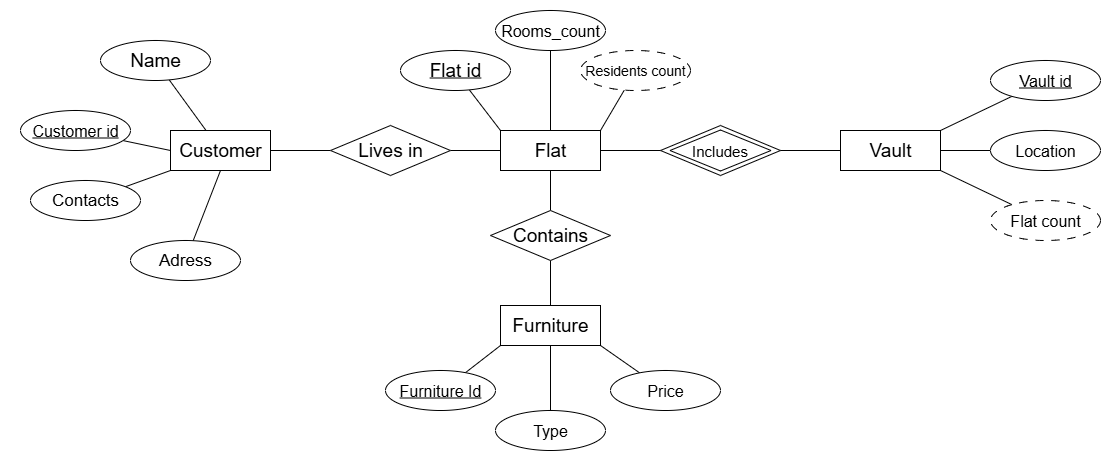

The diagram above was exported from draw.io. Its source (the exported page's mxGraphModel, read from the mxfile embedded in the PNG):
<mxGraphModel dx="2927" dy="2306" grid="1" gridSize="10" guides="1" tooltips="1" connect="1" arrows="1" fold="1" page="1" pageScale="1" pageWidth="827" pageHeight="1169" math="0" shadow="0">
  <root>
    <mxCell id="0" />
    <mxCell id="1" parent="0" />
    <mxCell id="lf-YO-UepmG2Fu725gBQ-1" value="" style="rounded=0;whiteSpace=wrap;html=1;strokeColor=none;" vertex="1" parent="1">
      <mxGeometry x="-230" y="-30" width="1120" height="460" as="geometry" />
    </mxCell>
    <mxCell id="thkrRgCrYS2ulJAKONap-18" style="edgeStyle=orthogonalEdgeStyle;rounded=0;orthogonalLoop=1;jettySize=auto;html=1;entryX=0;entryY=0.5;entryDx=0;entryDy=0;endArrow=none;endFill=0;" parent="1" source="thkrRgCrYS2ulJAKONap-1" target="thkrRgCrYS2ulJAKONap-2" edge="1">
      <mxGeometry relative="1" as="geometry" />
    </mxCell>
    <mxCell id="thkrRgCrYS2ulJAKONap-1" value="&lt;span style=&quot;text-wrap-mode: nowrap;&quot;&gt;&lt;font style=&quot;font-size: 19px;&quot;&gt;Customer&lt;/font&gt;&lt;/span&gt;" style="rounded=0;whiteSpace=wrap;html=1;" parent="1" vertex="1">
      <mxGeometry x="-60" y="100" width="100" height="40" as="geometry" />
    </mxCell>
    <mxCell id="thkrRgCrYS2ulJAKONap-19" style="edgeStyle=orthogonalEdgeStyle;rounded=0;orthogonalLoop=1;jettySize=auto;html=1;entryX=0;entryY=0.5;entryDx=0;entryDy=0;endArrow=none;endFill=0;" parent="1" source="thkrRgCrYS2ulJAKONap-2" target="thkrRgCrYS2ulJAKONap-12" edge="1">
      <mxGeometry relative="1" as="geometry" />
    </mxCell>
    <mxCell id="thkrRgCrYS2ulJAKONap-2" value="&lt;font style=&quot;font-size: 19px;&quot;&gt;Lives in&lt;/font&gt;" style="rhombus;whiteSpace=wrap;html=1;" parent="1" vertex="1">
      <mxGeometry x="100" y="95" width="120" height="50" as="geometry" />
    </mxCell>
    <mxCell id="thkrRgCrYS2ulJAKONap-3" value="" style="group" parent="1" vertex="1" connectable="0">
      <mxGeometry x="430" y="95" width="120" height="50" as="geometry" />
    </mxCell>
    <mxCell id="thkrRgCrYS2ulJAKONap-4" value="" style="rhombus;whiteSpace=wrap;html=1;" parent="thkrRgCrYS2ulJAKONap-3" vertex="1">
      <mxGeometry width="120" height="50" as="geometry" />
    </mxCell>
    <mxCell id="thkrRgCrYS2ulJAKONap-5" value="&lt;font style=&quot;font-size: 15px;&quot;&gt;Includes&lt;/font&gt;" style="rhombus;whiteSpace=wrap;html=1;" parent="thkrRgCrYS2ulJAKONap-3" vertex="1">
      <mxGeometry x="9.473684210526315" y="4.5" width="101.05263157894737" height="41" as="geometry" />
    </mxCell>
    <mxCell id="thkrRgCrYS2ulJAKONap-20" style="edgeStyle=orthogonalEdgeStyle;rounded=0;orthogonalLoop=1;jettySize=auto;html=1;entryX=0;entryY=0.5;entryDx=0;entryDy=0;endArrow=none;endFill=0;" parent="1" source="thkrRgCrYS2ulJAKONap-12" target="thkrRgCrYS2ulJAKONap-4" edge="1">
      <mxGeometry relative="1" as="geometry" />
    </mxCell>
    <mxCell id="thkrRgCrYS2ulJAKONap-12" value="&lt;span style=&quot;text-wrap-mode: nowrap;&quot;&gt;&lt;font style=&quot;font-size: 19px;&quot;&gt;Flat&lt;/font&gt;&lt;/span&gt;" style="rounded=0;whiteSpace=wrap;html=1;" parent="1" vertex="1">
      <mxGeometry x="270" y="100" width="100" height="40" as="geometry" />
    </mxCell>
    <mxCell id="thkrRgCrYS2ulJAKONap-23" style="edgeStyle=orthogonalEdgeStyle;rounded=0;orthogonalLoop=1;jettySize=auto;html=1;entryX=1;entryY=0.5;entryDx=0;entryDy=0;endArrow=none;endFill=0;" parent="1" source="thkrRgCrYS2ulJAKONap-13" target="thkrRgCrYS2ulJAKONap-4" edge="1">
      <mxGeometry relative="1" as="geometry" />
    </mxCell>
    <mxCell id="thkrRgCrYS2ulJAKONap-13" value="&lt;span style=&quot;text-wrap-mode: nowrap;&quot;&gt;&lt;font style=&quot;font-size: 19px;&quot;&gt;Vault&lt;/font&gt;&lt;/span&gt;" style="rounded=0;whiteSpace=wrap;html=1;" parent="1" vertex="1">
      <mxGeometry x="610" y="100" width="100" height="40" as="geometry" />
    </mxCell>
    <mxCell id="thkrRgCrYS2ulJAKONap-16" style="edgeStyle=orthogonalEdgeStyle;rounded=0;orthogonalLoop=1;jettySize=auto;html=1;entryX=0.5;entryY=1;entryDx=0;entryDy=0;endArrow=none;endFill=0;" parent="1" source="thkrRgCrYS2ulJAKONap-14" target="thkrRgCrYS2ulJAKONap-15" edge="1">
      <mxGeometry relative="1" as="geometry" />
    </mxCell>
    <mxCell id="thkrRgCrYS2ulJAKONap-14" value="&lt;span style=&quot;text-wrap-mode: nowrap;&quot;&gt;&lt;font style=&quot;font-size: 19px;&quot;&gt;Furniture&lt;/font&gt;&lt;/span&gt;" style="rounded=0;whiteSpace=wrap;html=1;" parent="1" vertex="1">
      <mxGeometry x="270" y="275" width="100" height="40" as="geometry" />
    </mxCell>
    <mxCell id="thkrRgCrYS2ulJAKONap-17" style="edgeStyle=orthogonalEdgeStyle;rounded=0;orthogonalLoop=1;jettySize=auto;html=1;endArrow=none;endFill=0;" parent="1" source="thkrRgCrYS2ulJAKONap-15" target="thkrRgCrYS2ulJAKONap-12" edge="1">
      <mxGeometry relative="1" as="geometry" />
    </mxCell>
    <mxCell id="thkrRgCrYS2ulJAKONap-15" value="&lt;font style=&quot;font-size: 19px;&quot;&gt;Contains&lt;/font&gt;" style="rhombus;whiteSpace=wrap;html=1;" parent="1" vertex="1">
      <mxGeometry x="260" y="180" width="120" height="50" as="geometry" />
    </mxCell>
    <mxCell id="thkrRgCrYS2ulJAKONap-28" style="rounded=0;orthogonalLoop=1;jettySize=auto;html=1;endArrow=none;endFill=0;" parent="1" source="thkrRgCrYS2ulJAKONap-24" target="thkrRgCrYS2ulJAKONap-1" edge="1">
      <mxGeometry relative="1" as="geometry" />
    </mxCell>
    <mxCell id="thkrRgCrYS2ulJAKONap-24" value="&lt;span style=&quot;text-align: left; text-wrap-mode: nowrap;&quot;&gt;&lt;font style=&quot;font-size: 19px;&quot;&gt;Name&lt;/font&gt;&lt;/span&gt;" style="ellipse;whiteSpace=wrap;html=1;" parent="1" vertex="1">
      <mxGeometry x="-130" y="10" width="110" height="40" as="geometry" />
    </mxCell>
    <mxCell id="thkrRgCrYS2ulJAKONap-29" style="rounded=0;orthogonalLoop=1;jettySize=auto;html=1;entryX=0;entryY=0.5;entryDx=0;entryDy=0;endArrow=none;endFill=0;" parent="1" source="thkrRgCrYS2ulJAKONap-25" target="thkrRgCrYS2ulJAKONap-1" edge="1">
      <mxGeometry relative="1" as="geometry" />
    </mxCell>
    <mxCell id="thkrRgCrYS2ulJAKONap-25" value="&lt;span style=&quot;text-align: left; text-wrap-mode: nowrap;&quot;&gt;&lt;font style=&quot;font-size: 16px;&quot;&gt;&lt;u&gt;Customer id&lt;/u&gt;&lt;/font&gt;&lt;/span&gt;" style="ellipse;whiteSpace=wrap;html=1;" parent="1" vertex="1">
      <mxGeometry x="-210" y="80" width="110" height="40" as="geometry" />
    </mxCell>
    <mxCell id="thkrRgCrYS2ulJAKONap-30" style="rounded=0;orthogonalLoop=1;jettySize=auto;html=1;entryX=0;entryY=1;entryDx=0;entryDy=0;endArrow=none;endFill=0;" parent="1" source="thkrRgCrYS2ulJAKONap-26" target="thkrRgCrYS2ulJAKONap-1" edge="1">
      <mxGeometry relative="1" as="geometry" />
    </mxCell>
    <mxCell id="thkrRgCrYS2ulJAKONap-26" value="&lt;span style=&quot;text-align: left; text-wrap-mode: nowrap;&quot;&gt;&lt;font style=&quot;font-size: 17px;&quot;&gt;Contacts&lt;/font&gt;&lt;/span&gt;" style="ellipse;whiteSpace=wrap;html=1;" parent="1" vertex="1">
      <mxGeometry x="-200" y="150" width="110" height="40" as="geometry" />
    </mxCell>
    <mxCell id="thkrRgCrYS2ulJAKONap-31" style="rounded=0;orthogonalLoop=1;jettySize=auto;html=1;entryX=0.5;entryY=1;entryDx=0;entryDy=0;endArrow=none;endFill=0;" parent="1" source="thkrRgCrYS2ulJAKONap-27" target="thkrRgCrYS2ulJAKONap-1" edge="1">
      <mxGeometry relative="1" as="geometry" />
    </mxCell>
    <mxCell id="thkrRgCrYS2ulJAKONap-27" value="&lt;span style=&quot;text-align: left; text-wrap-mode: nowrap;&quot;&gt;&lt;font style=&quot;font-size: 17px;&quot;&gt;Adress&lt;/font&gt;&lt;/span&gt;" style="ellipse;whiteSpace=wrap;html=1;" parent="1" vertex="1">
      <mxGeometry x="-100" y="210" width="110" height="40" as="geometry" />
    </mxCell>
    <mxCell id="thkrRgCrYS2ulJAKONap-35" style="rounded=0;orthogonalLoop=1;jettySize=auto;html=1;entryX=0;entryY=0;entryDx=0;entryDy=0;endArrow=none;endFill=0;" parent="1" source="thkrRgCrYS2ulJAKONap-32" target="thkrRgCrYS2ulJAKONap-12" edge="1">
      <mxGeometry relative="1" as="geometry" />
    </mxCell>
    <mxCell id="thkrRgCrYS2ulJAKONap-32" value="&lt;span style=&quot;text-align: left; text-wrap-mode: nowrap;&quot;&gt;&lt;font style=&quot;font-size: 19px;&quot;&gt;&lt;u&gt;Flat id&lt;/u&gt;&lt;/font&gt;&lt;/span&gt;" style="ellipse;whiteSpace=wrap;html=1;" parent="1" vertex="1">
      <mxGeometry x="170" y="20" width="110" height="40" as="geometry" />
    </mxCell>
    <mxCell id="thkrRgCrYS2ulJAKONap-36" style="rounded=0;orthogonalLoop=1;jettySize=auto;html=1;exitX=0.5;exitY=1;exitDx=0;exitDy=0;entryX=0.5;entryY=0;entryDx=0;entryDy=0;endArrow=none;endFill=0;" parent="1" source="thkrRgCrYS2ulJAKONap-33" target="thkrRgCrYS2ulJAKONap-12" edge="1">
      <mxGeometry relative="1" as="geometry" />
    </mxCell>
    <mxCell id="thkrRgCrYS2ulJAKONap-33" value="&lt;span style=&quot;text-align: left; text-wrap-mode: nowrap;&quot;&gt;&lt;font style=&quot;font-size: 16px;&quot;&gt;Rooms_count&lt;/font&gt;&lt;/span&gt;" style="ellipse;whiteSpace=wrap;html=1;" parent="1" vertex="1">
      <mxGeometry x="265" y="-20" width="110" height="40" as="geometry" />
    </mxCell>
    <mxCell id="thkrRgCrYS2ulJAKONap-37" style="rounded=0;orthogonalLoop=1;jettySize=auto;html=1;entryX=1;entryY=0;entryDx=0;entryDy=0;endArrow=none;endFill=0;" parent="1" source="thkrRgCrYS2ulJAKONap-34" target="thkrRgCrYS2ulJAKONap-12" edge="1">
      <mxGeometry relative="1" as="geometry" />
    </mxCell>
    <mxCell id="thkrRgCrYS2ulJAKONap-34" value="&lt;span style=&quot;text-align: left; text-wrap-mode: nowrap;&quot;&gt;&lt;font style=&quot;font-size: 14px;&quot;&gt;Residents count&lt;/font&gt;&lt;/span&gt;" style="ellipse;whiteSpace=wrap;html=1;dashed=1;dashPattern=8 8;" parent="1" vertex="1">
      <mxGeometry x="350" y="20" width="110" height="40" as="geometry" />
    </mxCell>
    <mxCell id="thkrRgCrYS2ulJAKONap-41" style="rounded=0;orthogonalLoop=1;jettySize=auto;html=1;entryX=0;entryY=1;entryDx=0;entryDy=0;endArrow=none;endFill=0;" parent="1" source="thkrRgCrYS2ulJAKONap-38" target="thkrRgCrYS2ulJAKONap-14" edge="1">
      <mxGeometry relative="1" as="geometry" />
    </mxCell>
    <mxCell id="thkrRgCrYS2ulJAKONap-38" value="&lt;span style=&quot;text-align: left; text-wrap-mode: nowrap;&quot;&gt;&lt;u&gt;&lt;font style=&quot;font-size: 16px;&quot;&gt;Furniture Id&lt;/font&gt;&lt;/u&gt;&lt;/span&gt;" style="ellipse;whiteSpace=wrap;html=1;" parent="1" vertex="1">
      <mxGeometry x="155" y="340" width="110" height="40" as="geometry" />
    </mxCell>
    <mxCell id="thkrRgCrYS2ulJAKONap-42" style="rounded=0;orthogonalLoop=1;jettySize=auto;html=1;entryX=0.5;entryY=1;entryDx=0;entryDy=0;endArrow=none;endFill=0;" parent="1" source="thkrRgCrYS2ulJAKONap-39" target="thkrRgCrYS2ulJAKONap-14" edge="1">
      <mxGeometry relative="1" as="geometry" />
    </mxCell>
    <mxCell id="thkrRgCrYS2ulJAKONap-39" value="&lt;span style=&quot;text-align: left; text-wrap-mode: nowrap;&quot;&gt;&lt;font style=&quot;font-size: 16px;&quot;&gt;Type&lt;/font&gt;&lt;/span&gt;" style="ellipse;whiteSpace=wrap;html=1;" parent="1" vertex="1">
      <mxGeometry x="265" y="380" width="110" height="40" as="geometry" />
    </mxCell>
    <mxCell id="thkrRgCrYS2ulJAKONap-43" style="rounded=0;orthogonalLoop=1;jettySize=auto;html=1;entryX=1;entryY=1;entryDx=0;entryDy=0;endArrow=none;endFill=0;" parent="1" source="thkrRgCrYS2ulJAKONap-40" target="thkrRgCrYS2ulJAKONap-14" edge="1">
      <mxGeometry relative="1" as="geometry" />
    </mxCell>
    <mxCell id="thkrRgCrYS2ulJAKONap-40" value="&lt;span style=&quot;text-align: left; text-wrap-mode: nowrap;&quot;&gt;&lt;font style=&quot;font-size: 16px;&quot;&gt;Price&lt;/font&gt;&lt;/span&gt;" style="ellipse;whiteSpace=wrap;html=1;" parent="1" vertex="1">
      <mxGeometry x="380" y="340" width="110" height="40" as="geometry" />
    </mxCell>
    <mxCell id="thkrRgCrYS2ulJAKONap-47" style="rounded=0;orthogonalLoop=1;jettySize=auto;html=1;entryX=1;entryY=0;entryDx=0;entryDy=0;endArrow=none;endFill=0;" parent="1" source="thkrRgCrYS2ulJAKONap-44" target="thkrRgCrYS2ulJAKONap-13" edge="1">
      <mxGeometry relative="1" as="geometry" />
    </mxCell>
    <mxCell id="thkrRgCrYS2ulJAKONap-44" value="&lt;span style=&quot;text-align: left; text-wrap-mode: nowrap;&quot;&gt;&lt;font style=&quot;font-size: 16px;&quot;&gt;&lt;u&gt;Vault id&lt;/u&gt;&lt;/font&gt;&lt;/span&gt;" style="ellipse;whiteSpace=wrap;html=1;" parent="1" vertex="1">
      <mxGeometry x="760" y="30" width="110" height="40" as="geometry" />
    </mxCell>
    <mxCell id="thkrRgCrYS2ulJAKONap-48" style="rounded=0;orthogonalLoop=1;jettySize=auto;html=1;entryX=1;entryY=0.5;entryDx=0;entryDy=0;endArrow=none;endFill=0;" parent="1" source="thkrRgCrYS2ulJAKONap-45" target="thkrRgCrYS2ulJAKONap-13" edge="1">
      <mxGeometry relative="1" as="geometry" />
    </mxCell>
    <mxCell id="thkrRgCrYS2ulJAKONap-45" value="&lt;span style=&quot;text-align: left; text-wrap-mode: nowrap;&quot;&gt;&lt;font style=&quot;font-size: 16px;&quot;&gt;Location&lt;/font&gt;&lt;/span&gt;" style="ellipse;whiteSpace=wrap;html=1;" parent="1" vertex="1">
      <mxGeometry x="760" y="100" width="110" height="40" as="geometry" />
    </mxCell>
    <mxCell id="thkrRgCrYS2ulJAKONap-49" style="rounded=0;orthogonalLoop=1;jettySize=auto;html=1;entryX=1;entryY=1;entryDx=0;entryDy=0;endArrow=none;endFill=0;" parent="1" source="thkrRgCrYS2ulJAKONap-46" target="thkrRgCrYS2ulJAKONap-13" edge="1">
      <mxGeometry relative="1" as="geometry" />
    </mxCell>
    <mxCell id="thkrRgCrYS2ulJAKONap-46" value="&lt;span style=&quot;text-align: left; text-wrap-mode: nowrap;&quot;&gt;&lt;font style=&quot;font-size: 16px;&quot;&gt;Flat count&lt;/font&gt;&lt;/span&gt;" style="ellipse;whiteSpace=wrap;html=1;dashed=1;dashPattern=8 8;" parent="1" vertex="1">
      <mxGeometry x="760" y="170" width="110" height="40" as="geometry" />
    </mxCell>
  </root>
</mxGraphModel>